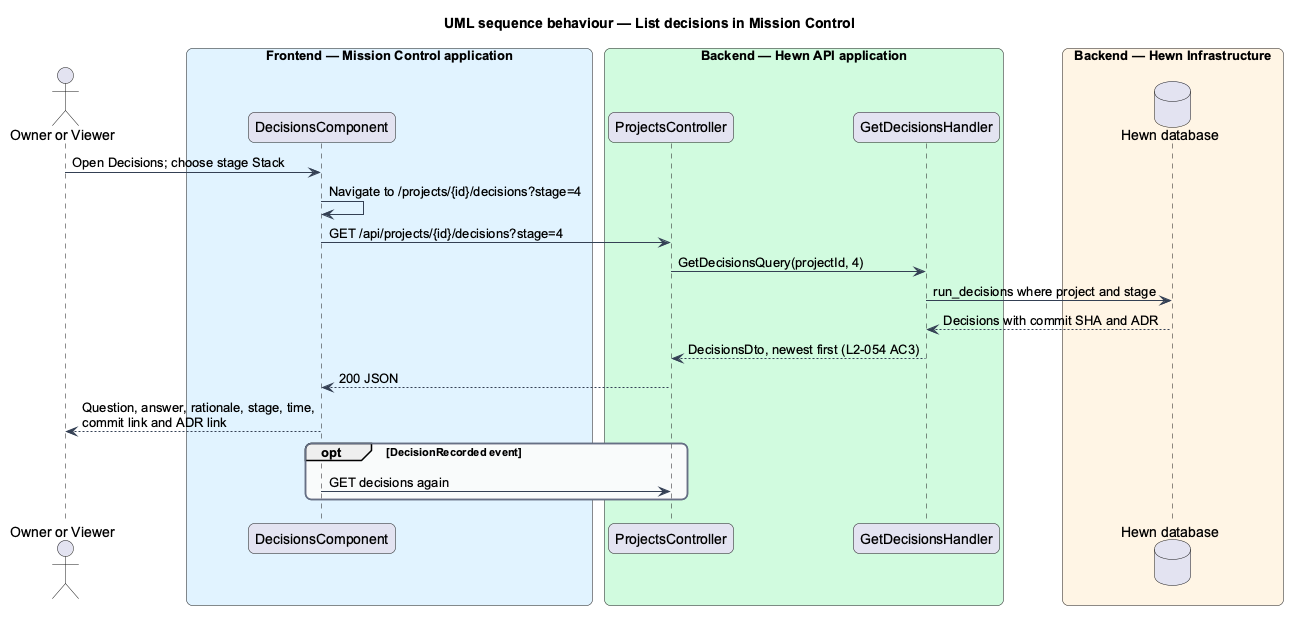

The diagram above was rendered by PlantUML. Its source (embedded in the PNG):
@startuml
title UML sequence behaviour — List decisions in Mission Control
skinparam backgroundColor #FFFFFF
skinparam shadowing false
skinparam roundcorner 12
skinparam defaultFontName Arial
skinparam ArrowColor #344054
skinparam rectangle {
  BorderColor #344054
  FontColor #101828
}
skinparam package {
  BorderColor #667085
  FontColor #101828
  BackgroundColor #F9FAFB
}
skinparam sequenceMessageAlign left
actor "Owner or Viewer" as user
box "Frontend — Mission Control application" #E0F2FE
  participant "DecisionsComponent" as page
end box
box "Backend — Hewn API application" #D1FADF
  participant "ProjectsController" as ctrl
  participant "GetDecisionsHandler" as handler
end box
box "Backend — Hewn Infrastructure" #FFF4E5
  database "Hewn database" as db
end box
user -> page : Open Decisions; choose stage Stack
page -> page : Navigate to /projects/{id}/decisions?stage=4
page -> ctrl : GET /api/projects/{id}/decisions?stage=4
ctrl -> handler : GetDecisionsQuery(projectId, 4)
handler -> db : run_decisions where project and stage
db --> handler : Decisions with commit SHA and ADR
handler --> ctrl : DecisionsDto, newest first (L2-054 AC3)
ctrl --> page : 200 JSON
page --> user : Question, answer, rationale, stage, time,\ncommit link and ADR link
opt DecisionRecorded event
  page -> ctrl : GET decisions again
end
@enduml